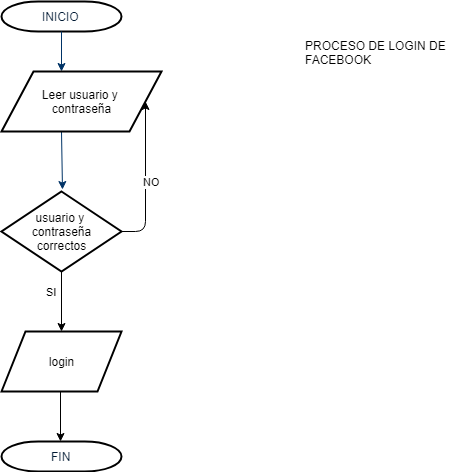

The diagram above was exported from draw.io. Its source (the exported page's mxGraphModel, read from the mxfile embedded in the PNG):
<mxGraphModel dx="868" dy="435" grid="1" gridSize="10" guides="1" tooltips="1" connect="1" arrows="1" fold="1" page="1" pageScale="1" pageWidth="1169" pageHeight="827" background="#ffffff" math="0" shadow="0">
  <root>
    <mxCell id="0" />
    <mxCell id="1" parent="0" />
    <mxCell id="2" value="INICIO" style="shape=mxgraph.flowchart.terminator;fillColor=#FFFFFF;strokeColor=#000000;strokeWidth=2;gradientColor=none;gradientDirection=north;fontColor=#001933;fontStyle=0;html=1;" parent="1" vertex="1">
      <mxGeometry x="260" y="60" width="120" height="30" as="geometry" />
    </mxCell>
    <mxCell id="7" style="fontColor=#001933;fontStyle=1;strokeColor=#003366;strokeWidth=1;html=1;" parent="1" source="2" edge="1">
      <mxGeometry relative="1" as="geometry">
        <mxPoint x="320" y="130" as="targetPoint" />
      </mxGeometry>
    </mxCell>
    <mxCell id="8" style="fontColor=#001933;fontStyle=1;strokeColor=#003366;strokeWidth=1;html=1;entryX=0.321;entryY=-0.033;entryDx=0;entryDy=0;entryPerimeter=0;" parent="1" edge="1">
      <mxGeometry relative="1" as="geometry">
        <mxPoint x="320" y="190" as="sourcePoint" />
        <mxPoint x="320.99" y="248.01999999999998" as="targetPoint" />
      </mxGeometry>
    </mxCell>
    <mxCell id="imIHz9tfZai-yyL25aED-56" value="Leer usuario y &lt;br&gt;contraseña" style="shape=parallelogram;perimeter=parallelogramPerimeter;whiteSpace=wrap;html=1;strokeWidth=2;" parent="1" vertex="1">
      <mxGeometry x="260" y="130" width="160" height="60" as="geometry" />
    </mxCell>
    <mxCell id="imIHz9tfZai-yyL25aED-57" value="login" style="shape=parallelogram;perimeter=parallelogramPerimeter;whiteSpace=wrap;html=1;strokeWidth=2;" parent="1" vertex="1">
      <mxGeometry x="260" y="390" width="120" height="60" as="geometry" />
    </mxCell>
    <mxCell id="imIHz9tfZai-yyL25aED-58" value="FIN" style="shape=mxgraph.flowchart.terminator;fillColor=#FFFFFF;strokeColor=#000000;strokeWidth=2;gradientColor=none;gradientDirection=north;fontColor=#001933;fontStyle=0;html=1;" parent="1" vertex="1">
      <mxGeometry x="260" y="500" width="120" height="30" as="geometry" />
    </mxCell>
    <mxCell id="imIHz9tfZai-yyL25aED-59" value="SI" style="endArrow=classic;html=1;entryX=0.5;entryY=0;entryDx=0;entryDy=0;" parent="1" target="imIHz9tfZai-yyL25aED-57" edge="1">
      <mxGeometry x="-0.039" y="-10" width="50" height="50" relative="1" as="geometry">
        <mxPoint x="320" y="313" as="sourcePoint" />
        <mxPoint x="345" y="310" as="targetPoint" />
        <mxPoint as="offset" />
      </mxGeometry>
    </mxCell>
    <mxCell id="imIHz9tfZai-yyL25aED-60" value="" style="endArrow=classic;html=1;exitX=0.5;exitY=1;exitDx=0;exitDy=0;" parent="1" edge="1">
      <mxGeometry width="50" height="50" relative="1" as="geometry">
        <mxPoint x="319" y="450" as="sourcePoint" />
        <mxPoint x="319" y="500" as="targetPoint" />
      </mxGeometry>
    </mxCell>
    <mxCell id="imIHz9tfZai-yyL25aED-61" value="usuario y&amp;nbsp;&lt;br&gt;contraseña&lt;br&gt;correctos" style="rhombus;whiteSpace=wrap;html=1;strokeWidth=2;" parent="1" vertex="1">
      <mxGeometry x="260" y="250" width="120" height="80" as="geometry" />
    </mxCell>
    <mxCell id="imIHz9tfZai-yyL25aED-62" value="NO" style="endArrow=classic;html=1;entryX=1;entryY=0.5;entryDx=0;entryDy=0;" parent="1" target="imIHz9tfZai-yyL25aED-56" edge="1">
      <mxGeometry x="-0.039" y="-6" width="50" height="50" relative="1" as="geometry">
        <mxPoint x="380" y="290" as="sourcePoint" />
        <mxPoint x="430" y="240" as="targetPoint" />
        <Array as="points">
          <mxPoint x="404" y="290" />
        </Array>
        <mxPoint as="offset" />
      </mxGeometry>
    </mxCell>
    <mxCell id="1tjRB-3KAPVFBtPsGoj_-8" value="PROCESO DE LOGIN DE&lt;br&gt;FACEBOOK" style="text;html=1;resizable=0;points=[];autosize=1;align=left;verticalAlign=top;spacingTop=-4;" vertex="1" parent="1">
      <mxGeometry x="562" y="95" width="160" height="30" as="geometry" />
    </mxCell>
  </root>
</mxGraphModel>